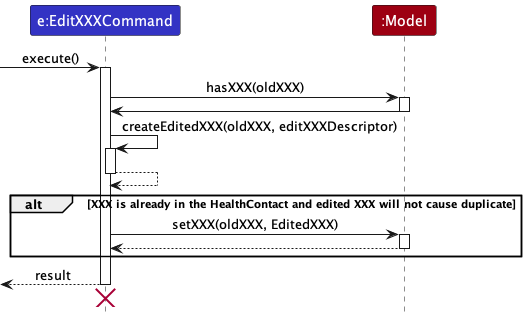

The diagram above was rendered by PlantUML. Its source (embedded in the PNG):
@startuml
!include style.puml


participant "e:EditXXXCommand" as EditCommand LOGIC_COLOR

participant ":Model" as Model MODEL_COLOR

[-> EditCommand : execute()


activate EditCommand

EditCommand -> Model: hasXXX(oldXXX)
activate Model
Model -> EditCommand
deactivate Model

EditCommand -> EditCommand : createEditedXXX(oldXXX, editXXXDescriptor)
activate EditCommand
EditCommand --> EditCommand
deactivate EditCommand

alt XXX is already in the HealthContact and edited XXX will not cause duplicate
    EditCommand -> Model : setXXX(oldXXX, EditedXXX)
    activate Model

    Model --> EditCommand
    deactivate Model
end


[<--EditCommand : result
deactivate EditCommand
[<-[Hidden]- EditCommand
destroy EditCommand

@enduml